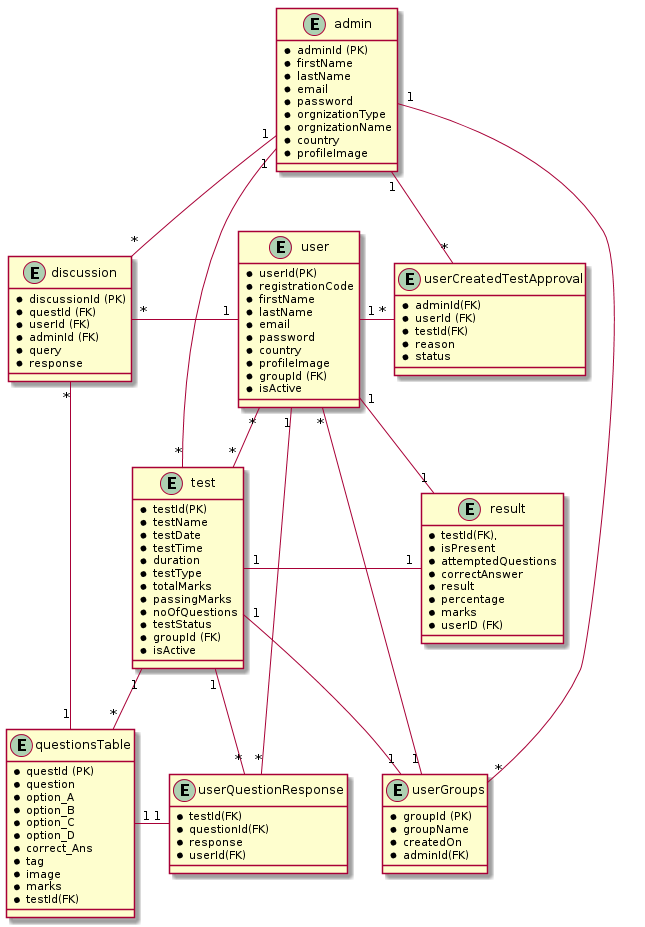

The diagram above was rendered by PlantUML. Its source (embedded in the PNG):
@startuml

entity admin {
	* adminId (PK)  
    * firstName 
    * lastName 
    * email 
    * password 
    * orgnizationType 
    * orgnizationName 
    * country 
    * profileImage 
}

entity test{
	* testId(PK) 
    * testName 
    * testDate 
    * testTime 
    * duration 
    * testType 
    * totalMarks 
    * passingMarks
    * noOfQuestions
    * testStatus
    * groupId (FK)
    * isActive
}

entity questionsTable{
	* questId (PK) 
    * question 
    * option_A  
    * option_B  
    * option_C  
    * option_D  
    * correct_Ans 
    * tag 
    * image
    * marks 
    * testId(FK)
}

entity discussion{
	* discussionId (PK) 
    * questId (FK)	
    * userId (FK)
    * adminId (FK)
    * query 
    * response 
}

entity userGroups{
	* groupId (PK) 
    * groupName 
    * createdOn 
    * adminId(FK)
}

entity user{ 
	* userId(PK)
    * registrationCode 
    * firstName 
    * lastName 
    * email 
    * password 
    * country 
    * profileImage 
    * groupId (FK)
    * isActive 
}

entity result{

	* testId(FK),
    * isPresent 
    * attemptedQuestions 
    * correctAnswer
    * result 
    * percentage
    * marks
    * userID (FK)
}

entity userQuestionResponse{
	* testId(FK)
    * questionId(FK)
    * response
    * userId(FK)
}

entity userCreatedTestApproval{
	* adminId(FK)
    * userId (FK)	  
    * testId(FK)
    * reason
    * status
}

user "*" -- "*" test
user "*" -up- "1" userGroups
user "1" -right- "*" userCreatedTestApproval


admin "1" -right- "*" userGroups
admin "1" -- "*" test
admin "1" -- "*" userCreatedTestApproval

test "1" -- "1" userGroups
test "1" -- "*" questionsTable
test "1" -right- "1" result
user "1" -- "1" result


user "1"  -left- "*" discussion 
questionsTable "1" -right- "*" discussion
admin "1" -- "*" discussion

questionsTable "1" -right- "1" userQuestionResponse
user "1" -- "*" userQuestionResponse
test "1" -- "*" userQuestionResponse
@enduml